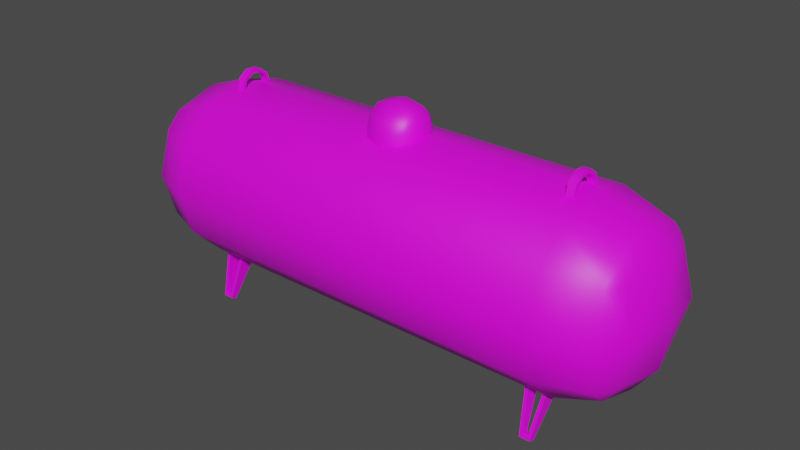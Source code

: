 # Source: Propane_Tank_Big.blend  (saved by Blender 2.93.20; exported with 4.5.12 LTS)
import bpy
from mathutils import Matrix  # noqa: F401  (used for matrix-valued properties, if any)

bpy.ops.wm.read_factory_settings(use_empty=True)
scene = bpy.context.scene
scene.name = 'Scene'

# ---- collections
col_collection = bpy.data.collections.new('Collection'); scene.collection.children.link(col_collection)

# ---- images (referenced by path relative to the original .blend; pixels are not part of the script)
import os
ASSET_DIR = os.environ.get("B2B_ASSET_DIR", "")  # directory of the original .blend (textures are referenced by path, not embedded)
HERE = os.path.dirname(os.path.abspath(__file__))  # packed textures are extracted next to this script under _unpacked/

def load_image(name, relpath, width, height, colorspace="sRGB"):
    """Load a texture the original file referenced (path relative to the .blend, or extracted next to this script)."""
    p = next((c for c in (os.path.join(HERE, relpath), os.path.join(ASSET_DIR, relpath)) if relpath and os.path.exists(c)), "")
    if p:
        img = bpy.data.images.load(p, check_existing=True)
        img.name = name
    else:  # same state as the original file: an image datablock whose file is absent (Cycles renders it pink)
        img = bpy.data.images.new(name, width, height)
        img.source = "FILE"
        img.filepath = "//" + (relpath or name)
    img.colorspace_settings.name = colorspace
    return img
img_uv_grid = load_image('UV_Grid', '', 1024, 1024, 'sRGB')
img_abandoned_slipway_8k_hdr = load_image('abandoned_slipway_8k.hdr', 'abandoned_slipway_8k.hdr', 1024, 1024, 'Linear Rec.709')

# ---- materials (node trees are filled in below, after node groups)
mat_matti = bpy.data.materials.new('Matti')
mat_matti.use_transparent_shadow = False

# ---- node groups
ng_auto_smooth = bpy.data.node_groups.new('Auto Smooth', 'GeometryNodeTree')
_s = ng_auto_smooth.interface.new_socket(name='Geometry', in_out='OUTPUT', socket_type='NodeSocketGeometry')
_s = ng_auto_smooth.interface.new_socket(name='Geometry', in_out='INPUT', socket_type='NodeSocketGeometry')
_s = ng_auto_smooth.interface.new_socket(name='Angle', in_out='INPUT', socket_type='NodeSocketFloat')
_s.subtype = 'ANGLE'
_s.min_value = 0.0
_s.max_value = 3.142
ng_auto_smooth.is_modifier = True
_N = ng_auto_smooth.nodes; _L = ng_auto_smooth.links
n0 = _N.new('NodeGroupOutput'); n0.name = 'Group Output'; n0.location = (480, -100)
n1 = _N.new('NodeGroupInput'); n1.name = 'Group Input'; n1.location = (-420, -300)
n2 = _N.new('NodeGroupInput'); n2.name = 'Group Input.001'; n2.location = (-60, -100)
n3 = _N.new('GeometryNodeSetShadeSmooth'); n3.name = 'Set Shade Smooth'; n3.location = (120, -100)
n3.domain = 'EDGE'
n4 = _N.new('GeometryNodeSetShadeSmooth'); n4.name = 'Set Shade Smooth.001'; n4.location = (300, -100)
n5 = _N.new('GeometryNodeInputMeshEdgeAngle'); n5.name = 'Edge Angle'; n5.location = (-420, -220)
n6 = _N.new('GeometryNodeInputEdgeSmooth'); n6.name = 'Is Edge Smooth'; n6.location = (-60, -160)
n7 = _N.new('GeometryNodeInputShadeSmooth'); n7.name = 'Is Face Smooth'; n7.location = (-240, -340)
n8 = _N.new('FunctionNodeBooleanMath'); n8.name = 'Boolean Math'; n8.location = (-60, -220)
n9 = _N.new('FunctionNodeCompare'); n9.name = 'Compare'; n9.location = (-240, -180)
n9.operation = 'LESS_EQUAL'
_L.new(n5.outputs[0], n9.inputs[0])
_L.new(n4.outputs[0], n0.inputs[0])
_L.new(n1.outputs[1], n9.inputs[1])
_L.new(n9.outputs[0], n8.inputs[0])
_L.new(n7.outputs[0], n8.inputs[1])
_L.new(n2.outputs[0], n3.inputs[0])
_L.new(n6.outputs[0], n3.inputs[1])
_L.new(n3.outputs[0], n4.inputs[0])
_L.new(n8.outputs[0], n3.inputs[2])
n0.is_active_output = True

# ---- material node trees
mat_matti.use_nodes = True; mat_matti.node_tree.nodes.clear()
_N = mat_matti.node_tree.nodes; _L = mat_matti.node_tree.links
n0 = _N.new('ShaderNodeBsdfPrincipled'); n0.name = 'Principled BSDF'; n0.location = (10, 300)
n0.distribution = 'GGX'
n0.subsurface_method = 'BURLEY'
n0.inputs[3].default_value = 1.45
n0.inputs[27].default_value = (0.0, 0.0, 0.0, 1.0)
n0.inputs[28].default_value = 1.0
n1 = _N.new('ShaderNodeOutputMaterial'); n1.name = 'Material Output'; n1.location = (300, 300)
n2 = _N.new('ShaderNodeTexImage'); n2.name = 'Image Texture'; n2.location = (-507, 347)
n2.image = img_uv_grid
_L.new(n0.outputs[0], n1.inputs[0])
_L.new(n2.outputs[0], n0.inputs[0])
n1.is_active_output = True

# ---- world
world_world = bpy.data.worlds.new('World'); scene.world = world_world
world_world.use_nodes = True; world_world.node_tree.nodes.clear()
_N = world_world.node_tree.nodes; _L = world_world.node_tree.links
n0 = _N.new('ShaderNodeMapping'); n0.name = 'Mapping'; n0.location = (27, 394)
n0.inputs[2].default_value = (-1.571, 0.0, 0.0)
n1 = _N.new('ShaderNodeTexCoord'); n1.name = 'Texture Coordinate'; n1.location = (-270, 355)
n2 = _N.new('ShaderNodeOutputWorld'); n2.name = 'World Output'; n2.location = (794, 319)
n3 = _N.new('ShaderNodeBackground'); n3.name = 'Background'; n3.location = (574, 296)
n3.inputs[0].default_value = (0.05509, 0.05509, 0.05509, 1.0)
n4 = _N.new('ShaderNodeTexImage'); n4.name = 'Image Texture'; n4.location = (247, 321)
n4.image = img_abandoned_slipway_8k_hdr
_L.new(n0.outputs[0], n4.inputs[0])
_L.new(n1.outputs[0], n0.inputs[0])
_L.new(n3.outputs[0], n2.inputs[0])
n2.is_active_output = True
world_world.use_sun_shadow = False
world_world.sun_shadow_jitter_overblur = 0.0

# ---- meshes
me_cube = bpy.data.meshes.new('Cube')
me_cube.from_pydata([(1.957, -0.5915, 0.07958), (1.89, -0.417, 0.6485), (1.957, -0.5227, 0.04965), (1.89, -0.2314, 0.5673), (2.014, -0.5915, 0.07958), (2.082, -0.417, 0.6485), (2.014, -0.5227, 0.04965), (2.082, -0.2314, 0.5673), (1.927, -0.6081, 0.02534), (1.846, -0.4003, 0.7027), (1.846, -0.2035, 0.6168), (1.927, -0.5506, 0.0002112), (2.045, -0.5506, 0.0002112), (2.125, -0.2035, 0.6168), (2.125, -0.4003, 0.7027), (2.045, -0.6081, 0.02534), (-1.957, -0.5915, 0.07958), (-1.89, -0.417, 0.6485), (-1.957, -0.5227, 0.04965), (-1.89, -0.2314, 0.5673), (-2.014, -0.5915, 0.07958), (-2.082, -0.417, 0.6485), (-2.014, -0.5227, 0.04965), (-2.082, -0.2314, 0.5673), (-1.927, -0.6081, 0.02534), (-1.846, -0.4003, 0.7027), (-1.846, -0.2035, 0.6168), (-1.927, -0.5506, 0.0002112), (-2.045, -0.5506, 0.0002112), (-2.125, -0.2035, 0.6168), (-2.125, -0.4003, 0.7027), (-2.045, -0.6081, 0.02534), (1.957, 0.5915, 0.07958), (1.89, 0.417, 0.6485), (1.957, 0.5227, 0.04965), (1.89, 0.2314, 0.5673), (2.014, 0.5915, 0.07958), (2.082, 0.417, 0.6485), (2.014, 0.5227, 0.04965), (2.082, 0.2314, 0.5673), (1.927, 0.6081, 0.02534), (1.846, 0.4003, 0.7027), (1.846, 0.2035, 0.6168), (1.927, 0.5506, 0.0002112), (2.045, 0.5506, 0.0002112), (2.125, 0.2035, 0.6168), (2.125, 0.4003, 0.7027), (2.045, 0.6081, 0.02534), (-1.957, 0.5915, 0.07958), (-1.89, 0.417, 0.6485), (-1.957, 0.5227, 0.04965), (-1.89, 0.2314, 0.5673), (-2.014, 0.5915, 0.07958), (-2.082, 0.417, 0.6485), (-2.014, 0.5227, 0.04965), (-2.082, 0.2314, 0.5673), (-1.927, 0.6081, 0.02534), (-1.846, 0.4003, 0.7027), (-1.846, 0.2035, 0.6168), (-1.927, 0.5506, 0.0002112), (-2.045, 0.5506, 0.0002112), (-2.125, 0.2035, 0.6168), (-2.125, 0.4003, 0.7027), (-2.045, 0.6081, 0.02534), (2.784, 0.5014, 0.8775), (2.926, 2.765e-08, 0.8775), (2.784, -0.5014, 0.8775), (2.784, -0.5014, 1.88), (2.926, 6.75e-08, 1.88), (2.784, 0.5014, 1.88), (2.926, -0.5014, 1.379), (2.988, 4.757e-08, 1.379), (2.926, 0.5014, 1.379), (2.16, 7.409e-08, 2.382), (2.691, 7.994e-08, 2.193), (2.677, 0.5014, 2.048), (2.16, 0.5014, 2.247), (2.677, 0.6687, 1.88), (2.16, 0.8685, 1.88), (2.691, 0.8145, 1.379), (2.16, 1.003, 1.379), (2.677, 0.6687, 0.8775), (2.16, 0.8685, 0.8775), (2.677, 0.5014, 0.7102), (2.16, 0.5014, 0.5104), (2.691, 1.023e-08, 0.5645), (2.16, -1.358e-08, 0.376), (2.677, -0.5014, 0.7102), (2.16, -0.5014, 0.5104), (2.677, -0.6687, 0.8775), (2.16, -0.8685, 0.8775), (2.691, -0.8145, 1.379), (2.16, -1.003, 1.379), (2.677, -0.6687, 1.88), (2.16, -0.8685, 1.88), (2.677, -0.5014, 2.048), (2.16, -0.5014, 2.247), (-2.784, 0.5014, 0.8775), (-2.926, 2.765e-08, 0.8775), (-2.784, -0.5014, 0.8775), (-2.784, -0.5014, 1.88), (-2.926, 6.75e-08, 1.88), (-2.784, 0.5014, 1.88), (-2.926, -0.5014, 1.379), (-2.988, 4.757e-08, 1.379), (-2.926, 0.5014, 1.379), (-2.16, 7.409e-08, 2.382), (-2.691, 7.994e-08, 2.193), (-2.677, 0.5014, 2.048), (-2.16, 0.5014, 2.247), (-2.677, 0.6687, 1.88), (-2.16, 0.8685, 1.88), (-2.691, 0.8145, 1.379), (-2.16, 1.003, 1.379), (-2.677, 0.6687, 0.8775), (-2.16, 0.8685, 0.8775), (-2.677, 0.5014, 0.7102), (-2.16, 0.5014, 0.5104), (-2.691, 1.023e-08, 0.5645), (-2.16, -1.358e-08, 0.376), (-2.677, -0.5014, 0.7102), (-2.16, -0.5014, 0.5104), (-2.677, -0.6687, 0.8775), (-2.16, -0.8685, 0.8775), (-2.691, -0.8145, 1.379), (-2.16, -1.003, 1.379), (-2.677, -0.6687, 1.88), (-2.16, -0.8685, 1.88), (-2.677, -0.5014, 2.048), (-2.16, -0.5014, 2.247), (0.0, 0.3222, 2.279), (0.1894, 0.2607, 2.279), (0.3065, 0.09957, 2.279), (0.3065, -0.09957, 2.279), (0.1894, -0.2607, 2.279), (-2.817e-08, -0.3222, 2.279), (-0.1894, -0.2607, 2.279), (-0.3065, -0.09957, 2.279), (-0.3065, 0.09957, 2.279), (-0.1894, 0.2607, 2.279), (-0.1894, -0.09957, 2.624), (-1.844e-08, -0.09957, 2.666), (0.1894, -0.09957, 2.624), (-0.1894, 0.09957, 2.624), (-9.732e-09, 0.09957, 2.666), (0.1894, 0.09957, 2.624), (0.0, 0.3222, 2.42), (-2.135e-09, 0.2734, 2.522), (0.1894, 0.2062, 2.525), (0.1894, 0.2607, 2.426), (0.2663, 0.09957, 2.535), (0.3065, 0.09957, 2.437), (0.2663, -0.09957, 2.535), (0.3065, -0.09957, 2.437), (0.1894, -0.2062, 2.525), (0.1894, -0.2607, 2.426), (-2.603e-08, -0.2734, 2.522), (-2.817e-08, -0.3222, 2.42), (-0.1894, -0.2062, 2.525), (-0.1894, -0.2607, 2.426), (-0.2663, -0.09957, 2.535), (-0.3065, -0.09957, 2.437), (-0.2663, 0.09957, 2.535), (-0.3065, 0.09957, 2.437), (-0.1894, 0.2062, 2.525), (-0.1894, 0.2607, 2.426), (1.978, 0.1646, 2.317), (2.064, 0.1646, 2.317), (1.978, -0.1646, 2.317), (2.064, -0.1646, 2.317), (1.978, -0.1331, 2.429), (2.064, -0.1331, 2.429), (1.978, -0.05085, 2.489), (2.064, -0.05085, 2.489), (1.978, 0.05085, 2.489), (2.064, 0.05085, 2.489), (1.978, 0.1331, 2.429), (2.064, 0.1331, 2.429), (1.978, 0.2008, 2.317), (2.064, 0.2008, 2.317), (1.978, -0.2008, 2.317), (2.064, -0.2008, 2.317), (1.978, -0.1625, 2.451), (2.064, -0.1625, 2.451), (1.978, -0.06205, 2.524), (2.064, -0.06205, 2.524), (1.978, 0.06205, 2.524), (2.064, 0.06205, 2.524), (1.978, 0.1625, 2.451), (2.064, 0.1625, 2.451), (-1.978, 0.1646, 2.317), (-2.064, 0.1646, 2.317), (-1.978, -0.1646, 2.317), (-2.064, -0.1646, 2.317), (-1.978, -0.1331, 2.429), (-2.064, -0.1331, 2.429), (-1.978, -0.05085, 2.489), (-2.064, -0.05085, 2.489), (-1.978, 0.05085, 2.489), (-2.064, 0.05085, 2.489), (-1.978, 0.1331, 2.429), (-2.064, 0.1331, 2.429), (-1.978, 0.2008, 2.317), (-2.064, 0.2008, 2.317), (-1.978, -0.2008, 2.317), (-2.064, -0.2008, 2.317), (-1.978, -0.1625, 2.451), (-2.064, -0.1625, 2.451), (-1.978, -0.06205, 2.524), (-2.064, -0.06205, 2.524), (-1.978, 0.06205, 2.524), (-2.064, 0.06205, 2.524), (-1.978, 0.1625, 2.451), (-2.064, 0.1625, 2.451)], [], [(8, 9, 10, 11), (12, 13, 14, 15), (11, 12, 15, 8), (13, 10, 9, 14), (0, 1, 9, 8), (3, 2, 11, 10), (2, 6, 12, 11), (7, 3, 10, 13), (6, 7, 13, 12), (5, 4, 15, 14), (4, 0, 8, 15), (1, 5, 14, 9), (4, 5, 7, 6), (5, 1, 3, 7), (1, 0, 2, 3), (0, 4, 6, 2), (24, 27, 26, 25), (28, 31, 30, 29), (27, 24, 31, 28), (29, 30, 25, 26), (16, 24, 25, 17), (19, 26, 27, 18), (18, 27, 28, 22), (23, 29, 26, 19), (22, 28, 29, 23), (21, 30, 31, 20), (20, 31, 24, 16), (17, 25, 30, 21), (20, 22, 23, 21), (21, 23, 19, 17), (17, 19, 18, 16), (16, 18, 22, 20), (40, 43, 42, 41), (44, 47, 46, 45), (43, 40, 47, 44), (45, 46, 41, 42), (32, 40, 41, 33), (35, 42, 43, 34), (34, 43, 44, 38), (39, 45, 42, 35), (38, 44, 45, 39), (37, 46, 47, 36), (36, 47, 40, 32), (33, 41, 46, 37), (36, 38, 39, 37), (37, 39, 35, 33), (33, 35, 34, 32), (32, 34, 38, 36), (56, 57, 58, 59), (60, 61, 62, 63), (59, 60, 63, 56), (61, 58, 57, 62), (48, 49, 57, 56), (51, 50, 59, 58), (50, 54, 60, 59), (55, 51, 58, 61), (54, 55, 61, 60), (53, 52, 63, 62), (52, 48, 56, 63), (49, 53, 62, 57), (52, 53, 55, 54), (53, 49, 51, 55), (49, 48, 50, 51), (48, 52, 54, 50), (96, 129, 127, 94), (79, 77, 69, 72), (81, 79, 72, 64), (81, 64, 83), (64, 65, 85, 83), (65, 66, 87, 85), (66, 89, 87), (91, 89, 66, 70), (93, 91, 70, 67), (95, 93, 67), (88, 121, 119, 86), (74, 95, 67, 68), (90, 123, 121, 88), (82, 115, 113, 80), (76, 109, 106, 73), (84, 117, 115, 82), (72, 71, 65, 64), (71, 70, 66, 65), (86, 119, 117, 84), (77, 75, 69), (94, 127, 125, 92), (78, 111, 109, 76), (69, 68, 71, 72), (68, 67, 70, 71), (92, 125, 123, 90), (80, 113, 111, 78), (76, 73, 74, 75), (78, 76, 75, 77), (80, 78, 77, 79), (82, 80, 79, 81), (84, 82, 81, 83), (86, 84, 83, 85), (88, 86, 85, 87), (90, 88, 87, 89), (92, 90, 89, 91), (94, 92, 91, 93), (96, 94, 93, 95), (73, 96, 95, 74), (75, 74, 68, 69), (112, 105, 102, 110), (114, 97, 105, 112), (114, 116, 97), (97, 116, 118, 98), (98, 118, 120, 99), (99, 120, 122), (124, 103, 99, 122), (126, 100, 103, 124), (128, 100, 126), (107, 101, 100, 128), (105, 97, 98, 104), (104, 98, 99, 103), (110, 102, 108), (102, 105, 104, 101), (101, 104, 103, 100), (109, 108, 107, 106), (111, 110, 108, 109), (113, 112, 110, 111), (115, 114, 112, 113), (117, 116, 114, 115), (119, 118, 116, 117), (121, 120, 118, 119), (123, 122, 120, 121), (125, 124, 122, 123), (127, 126, 124, 125), (129, 128, 126, 127), (106, 107, 128, 129), (108, 102, 101, 107), (73, 106, 129, 96), (139, 165, 146, 130), (150, 148, 145), (152, 150, 145, 142), (152, 142, 154), (142, 141, 156, 154), (141, 140, 158, 156), (140, 160, 158), (162, 160, 140, 143), (137, 161, 163, 138), (164, 162, 143), (147, 164, 143, 144), (135, 157, 159, 136), (134, 155, 157, 135), (136, 159, 161, 137), (145, 144, 141, 142), (144, 143, 140, 141), (138, 163, 165, 139), (132, 151, 153, 133), (130, 146, 149, 131), (131, 149, 151, 132), (133, 153, 155, 134), (149, 146, 147, 148), (151, 149, 148, 150), (153, 151, 150, 152), (155, 153, 152, 154), (157, 155, 154, 156), (159, 157, 156, 158), (161, 159, 158, 160), (163, 161, 160, 162), (165, 163, 162, 164), (146, 165, 164, 147), (148, 147, 144, 145), (180, 181, 183, 182), (182, 183, 185, 184), (184, 185, 187, 186), (186, 187, 189, 188), (188, 189, 179, 178), (170, 168, 180, 182), (169, 171, 183, 181), (172, 170, 182, 184), (171, 173, 185, 183), (174, 172, 184, 186), (173, 175, 187, 185), (176, 174, 186, 188), (175, 177, 189, 187), (166, 176, 188, 178), (177, 167, 179, 189), (176, 177, 175, 174), (174, 175, 173, 172), (172, 173, 171, 170), (170, 171, 169, 168), (166, 167, 177, 176), (204, 206, 207, 205), (206, 208, 209, 207), (208, 210, 211, 209), (210, 212, 213, 211), (212, 202, 203, 213), (194, 206, 204, 192), (193, 205, 207, 195), (196, 208, 206, 194), (195, 207, 209, 197), (198, 210, 208, 196), (197, 209, 211, 199), (200, 212, 210, 198), (199, 211, 213, 201), (190, 202, 212, 200), (201, 213, 203, 191), (200, 198, 199, 201), (198, 196, 197, 199), (196, 194, 195, 197), (194, 192, 193, 195), (190, 200, 201, 191)])
me_cube.polygons.foreach_set('use_smooth', [0, 0, 0, 0, 0, 0, 0, 0, 0, 0, 0, 0, 0, 0, 0, 0, 0, 0, 0, 0, 0, 0, 0, 0, 0, 0, 0, 0, 0, 0, 0, 0, 0, 0, 0, 0, 0, 0, 0, 0, 0, 0, 0, 0, 0, 0, 0, 0, 0, 0, 0, 0, 0, 0, 0, 0, 0, 0, 0, 0, 0, 0, 0, 0, 1, 1, 1, 1, 1, 1, 1, 1, 1, 1, 1, 1, 1, 1, 1, 1, 1, 1, 1, 1, 1, 1, 1, 1, 1, 1, 1, 1, 1, 1, 1, 1, 1, 1, 1, 1, 1, 1, 1, 1, 1, 1, 1, 1, 1, 1, 1, 1, 1, 1, 1, 1, 1, 1, 1, 1, 1, 1, 1, 1, 1, 1, 1, 1, 1, 1, 1, 1, 1, 1, 1, 1, 1, 1, 1, 1, 1, 1, 1, 1, 1, 1, 1, 1, 1, 1, 1, 1, 1, 1, 1, 1, 1, 1, 1, 1, 1, 1, 1, 1, 1, 1, 1, 1, 1, 1, 1, 1, 1, 1, 1, 1, 1, 1, 1, 1, 1, 1, 1, 1, 1, 1, 1, 1, 1, 1, 1, 1, 1, 1, 1, 1, 1, 1, 1, 1, 1, 1, 1, 1])
_uv = me_cube.uv_layers.new(name='UVMap')
_uv.uv.foreach_set('vector', [0.01386, 0.9333, 0.173, 0.9333, 0.173, 0.9813, 0.01386, 0.9813, 0.6338, 0.973, 0.8313, 0.973, 0.8313, 0.987, 0.6338, 0.987, 0.6075, 0.973, 0.6338, 0.973, 0.6338, 0.987, 0.6075, 0.987, 0.2302, 0.9813, 0.173, 0.9813, 0.173, 0.9333, 0.2302, 0.9333, 0.8853, 0.9413, 0.9011, 0.8027, 0.9112, 0.7895, 0.8924, 0.9545, 0.9434, 0.8024, 0.9592, 0.9408, 0.9521, 0.954, 0.9333, 0.7892, 0.9592, 0.9408, 0.9724, 0.9408, 0.9795, 0.954, 0.9521, 0.954, 0.9881, 0.8024, 0.9434, 0.8024, 0.9333, 0.7892, 0.9982, 0.7892, 0.9724, 0.9408, 0.9881, 0.8024, 0.9982, 0.7892, 0.9795, 0.954, 0.8563, 0.8027, 0.8721, 0.9413, 0.865, 0.9546, 0.8462, 0.7895, 0.8721, 0.9413, 0.8853, 0.9413, 0.8924, 0.9545, 0.865, 0.9546, 0.9011, 0.8027, 0.8563, 0.8027, 0.8462, 0.7895, 0.9112, 0.7895, 0.331, 0.9608, 0.2359, 0.9608, 0.2359, 0.9441, 0.331, 0.9441, 0.4729, 0.9608, 0.4387, 0.9608, 0.4387, 0.9441, 0.4729, 0.9441, 0.4387, 0.9608, 0.3436, 0.9608, 0.3436, 0.9441, 0.4387, 0.9441, 0.3436, 0.9608, 0.331, 0.9608, 0.331, 0.9441, 0.3436, 0.9441, 0.01386, 0.9333, 0.01386, 0.9813, 0.173, 0.9813, 0.173, 0.9333, 0.6338, 0.973, 0.6338, 0.987, 0.8313, 0.987, 0.8313, 0.973, 0.6075, 0.973, 0.6075, 0.987, 0.6338, 0.987, 0.6338, 0.973, 0.2302, 0.9813, 0.2302, 0.9333, 0.173, 0.9333, 0.173, 0.9813, 0.8853, 0.9413, 0.8924, 0.9545, 0.9112, 0.7895, 0.9011, 0.8027, 0.9434, 0.8024, 0.9333, 0.7892, 0.9521, 0.954, 0.9592, 0.9408, 0.9592, 0.9408, 0.9521, 0.954, 0.9795, 0.954, 0.9724, 0.9408, 0.9881, 0.8024, 0.9982, 0.7892, 0.9333, 0.7892, 0.9434, 0.8024, 0.9724, 0.9408, 0.9795, 0.954, 0.9982, 0.7892, 0.9881, 0.8024, 0.8563, 0.8027, 0.8462, 0.7895, 0.865, 0.9546, 0.8721, 0.9413, 0.8721, 0.9413, 0.865, 0.9546, 0.8924, 0.9545, 0.8853, 0.9413, 0.9011, 0.8027, 0.9112, 0.7895, 0.8462, 0.7895, 0.8563, 0.8027, 0.331, 0.9608, 0.331, 0.9441, 0.2359, 0.9441, 0.2359, 0.9608, 0.4729, 0.9608, 0.4729, 0.9441, 0.4387, 0.9441, 0.4387, 0.9608, 0.4387, 0.9608, 0.4387, 0.9441, 0.3436, 0.9441, 0.3436, 0.9608, 0.3436, 0.9608, 0.3436, 0.9441, 0.331, 0.9441, 0.331, 0.9608, 0.01386, 0.9333, 0.01386, 0.9813, 0.173, 0.9813, 0.173, 0.9333, 0.6338, 0.973, 0.6338, 0.987, 0.8313, 0.987, 0.8313, 0.973, 0.6075, 0.973, 0.6075, 0.987, 0.6338, 0.987, 0.6338, 0.973, 0.2302, 0.9813, 0.2302, 0.9333, 0.173, 0.9333, 0.173, 0.9813, 0.8853, 0.9413, 0.8924, 0.9545, 0.9112, 0.7895, 0.9011, 0.8027, 0.9434, 0.8024, 0.9333, 0.7892, 0.9521, 0.954, 0.9592, 0.9408, 0.9592, 0.9408, 0.9521, 0.954, 0.9795, 0.954, 0.9724, 0.9408, 0.9881, 0.8024, 0.9982, 0.7892, 0.9333, 0.7892, 0.9434, 0.8024, 0.9724, 0.9408, 0.9795, 0.954, 0.9982, 0.7892, 0.9881, 0.8024, 0.8563, 0.8027, 0.8462, 0.7895, 0.865, 0.9546, 0.8721, 0.9413, 0.8721, 0.9413, 0.865, 0.9546, 0.8924, 0.9545, 0.8853, 0.9413, 0.9011, 0.8027, 0.9112, 0.7895, 0.8462, 0.7895, 0.8563, 0.8027, 0.331, 0.9608, 0.331, 0.9441, 0.2359, 0.9441, 0.2359, 0.9608, 0.4729, 0.9608, 0.4729, 0.9441, 0.4387, 0.9441, 0.4387, 0.9608, 0.4387, 0.9608, 0.4387, 0.9441, 0.3436, 0.9441, 0.3436, 0.9608, 0.3436, 0.9608, 0.3436, 0.9441, 0.331, 0.9441, 0.331, 0.9608, 0.01386, 0.9333, 0.173, 0.9333, 0.173, 0.9813, 0.01386, 0.9813, 0.6338, 0.973, 0.8313, 0.973, 0.8313, 0.987, 0.6338, 0.987, 0.6075, 0.973, 0.6338, 0.973, 0.6338, 0.987, 0.6075, 0.987, 0.2302, 0.9813, 0.173, 0.9813, 0.173, 0.9333, 0.2302, 0.9333, 0.8853, 0.9413, 0.9011, 0.8027, 0.9112, 0.7895, 0.8924, 0.9545, 0.9434, 0.8024, 0.9592, 0.9408, 0.9521, 0.954, 0.9333, 0.7892, 0.9592, 0.9408, 0.9724, 0.9408, 0.9795, 0.954, 0.9521, 0.954, 0.9881, 0.8024, 0.9434, 0.8024, 0.9333, 0.7892, 0.9982, 0.7892, 0.9724, 0.9408, 0.9881, 0.8024, 0.9982, 0.7892, 0.9795, 0.954, 0.8563, 0.8027, 0.8721, 0.9413, 0.865, 0.9546, 0.8462, 0.7895, 0.8721, 0.9413, 0.8853, 0.9413, 0.8924, 0.9545, 0.865, 0.9546, 0.9011, 0.8027, 0.8563, 0.8027, 0.8462, 0.7895, 0.9112, 0.7895, 0.331, 0.9608, 0.2359, 0.9608, 0.2359, 0.9441, 0.331, 0.9441, 0.4729, 0.9608, 0.4387, 0.9608, 0.4387, 0.9441, 0.4729, 0.9441, 0.4387, 0.9608, 0.3436, 0.9608, 0.3436, 0.9441, 0.4387, 0.9441, 0.3436, 0.9608, 0.331, 0.9608, 0.331, 0.9441, 0.3436, 0.9441, 0.6187, 0.824, 0.003699, 0.824, 0.003699, 0.7501, 0.6187, 0.7501, 0.9119, 0.5917, 0.8781, 0.6489, 0.8545, 0.6392, 0.8658, 0.5802, 0.9082, 0.5269, 0.9119, 0.5917, 0.8658, 0.5802, 0.884, 0.5231, 0.9082, 0.5269, 0.884, 0.5231, 0.8937, 0.4996, 0.884, 0.5231, 0.8249, 0.5118, 0.8364, 0.4658, 0.8937, 0.4996, 0.8249, 0.5118, 0.7679, 0.4937, 0.7717, 0.4695, 0.8364, 0.4658, 0.7679, 0.4937, 0.7443, 0.484, 0.7717, 0.4695, 0.7105, 0.5412, 0.7443, 0.484, 0.7679, 0.4937, 0.7566, 0.5527, 0.7142, 0.606, 0.7105, 0.5412, 0.7566, 0.5527, 0.7384, 0.6098, 0.7287, 0.6333, 0.7142, 0.606, 0.7384, 0.6098, 0.6187, 0.5284, 0.003699, 0.5284, 0.003699, 0.4545, 0.6187, 0.4545, 0.786, 0.6671, 0.7287, 0.6333, 0.7384, 0.6098, 0.7974, 0.6211, 0.6187, 0.6023, 0.003699, 0.6023, 0.003699, 0.5284, 0.6187, 0.5284, 0.6187, 0.2993, 0.003699, 0.2993, 0.003699, 0.2254, 0.6187, 0.2254, 0.6187, 0.0776, 0.003699, 0.0776, 0.003699, 0.003699, 0.6187, 0.003699, 0.6187, 0.3732, 0.003699, 0.3732, 0.003699, 0.2993, 0.6187, 0.2993, 0.8658, 0.5802, 0.8112, 0.5665, 0.8249, 0.5118, 0.884, 0.5231, 0.8112, 0.5665, 0.7566, 0.5527, 0.7679, 0.4937, 0.8249, 0.5118, 0.6187, 0.4471, 0.003699, 0.4471, 0.003699, 0.3732, 0.6187, 0.3732, 0.8781, 0.6489, 0.8507, 0.6634, 0.8545, 0.6392, 0.6187, 0.7501, 0.003699, 0.7501, 0.003699, 0.6762, 0.6187, 0.6762, 0.6187, 0.1515, 0.003699, 0.1515, 0.003699, 0.0776, 0.6187, 0.0776, 0.8545, 0.6392, 0.7974, 0.6211, 0.8112, 0.5665, 0.8658, 0.5802, 0.7974, 0.6211, 0.7384, 0.6098, 0.7566, 0.5527, 0.8112, 0.5665, 0.6187, 0.6762, 0.003699, 0.6762, 0.003699, 0.6023, 0.6187, 0.6023, 0.6187, 0.2254, 0.003699, 0.2254, 0.003699, 0.1515, 0.6187, 0.1515, 0.8651, 0.7516, 0.7662, 0.7516, 0.786, 0.6671, 0.8507, 0.6634, 0.952, 0.6989, 0.8651, 0.7516, 0.8507, 0.6634, 0.8781, 0.6489, 0.9963, 0.6114, 0.952, 0.6989, 0.8781, 0.6489, 0.9119, 0.5917, 0.9963, 0.5125, 0.9963, 0.6114, 0.9119, 0.5917, 0.9082, 0.5269, 0.9436, 0.4256, 0.9963, 0.5125, 0.9082, 0.5269, 0.8937, 0.4996, 0.8562, 0.3813, 0.9436, 0.4256, 0.8937, 0.4996, 0.8364, 0.4658, 0.7573, 0.3813, 0.8562, 0.3813, 0.8364, 0.4658, 0.7717, 0.4695, 0.6703, 0.434, 0.7573, 0.3813, 0.7717, 0.4695, 0.7443, 0.484, 0.6261, 0.5215, 0.6703, 0.434, 0.7443, 0.484, 0.7105, 0.5412, 0.6261, 0.6204, 0.6261, 0.5215, 0.7105, 0.5412, 0.7142, 0.606, 0.6787, 0.7073, 0.6261, 0.6204, 0.7142, 0.606, 0.7287, 0.6333, 0.7662, 0.7516, 0.6787, 0.7073, 0.7287, 0.6333, 0.786, 0.6671, 0.8507, 0.6634, 0.786, 0.6671, 0.7974, 0.6211, 0.8545, 0.6392, 0.7105, 0.214, 0.7566, 0.2026, 0.7679, 0.2616, 0.7443, 0.2713, 0.7142, 0.1493, 0.7384, 0.1455, 0.7566, 0.2026, 0.7105, 0.214, 0.7142, 0.1493, 0.7287, 0.1219, 0.7384, 0.1455, 0.7384, 0.1455, 0.7287, 0.1219, 0.786, 0.08815, 0.7974, 0.1342, 0.7974, 0.1342, 0.786, 0.08815, 0.8507, 0.09183, 0.8545, 0.116, 0.8545, 0.116, 0.8507, 0.09183, 0.8781, 0.1063, 0.9119, 0.1636, 0.8658, 0.1751, 0.8545, 0.116, 0.8781, 0.1063, 0.9082, 0.2283, 0.884, 0.2321, 0.8658, 0.1751, 0.9119, 0.1636, 0.8937, 0.2557, 0.884, 0.2321, 0.9082, 0.2283, 0.8364, 0.2895, 0.8249, 0.2434, 0.884, 0.2321, 0.8937, 0.2557, 0.7566, 0.2026, 0.7384, 0.1455, 0.7974, 0.1342, 0.8112, 0.1888, 0.8112, 0.1888, 0.7974, 0.1342, 0.8545, 0.116, 0.8658, 0.1751, 0.7443, 0.2713, 0.7679, 0.2616, 0.7717, 0.2858, 0.7679, 0.2616, 0.7566, 0.2026, 0.8112, 0.1888, 0.8249, 0.2434, 0.8249, 0.2434, 0.8112, 0.1888, 0.8658, 0.1751, 0.884, 0.2321, 0.7573, 0.3739, 0.7717, 0.2858, 0.8364, 0.2895, 0.8562, 0.3739, 0.6703, 0.3213, 0.7443, 0.2713, 0.7717, 0.2858, 0.7573, 0.3739, 0.6261, 0.2338, 0.7105, 0.214, 0.7443, 0.2713, 0.6703, 0.3213, 0.6261, 0.1349, 0.7142, 0.1493, 0.7105, 0.214, 0.6261, 0.2338, 0.6787, 0.04798, 0.7287, 0.1219, 0.7142, 0.1493, 0.6261, 0.1349, 0.7662, 0.003699, 0.786, 0.08815, 0.7287, 0.1219, 0.6787, 0.04798, 0.8651, 0.003699, 0.8507, 0.09183, 0.786, 0.08815, 0.7662, 0.003699, 0.952, 0.05638, 0.8781, 0.1063, 0.8507, 0.09183, 0.8651, 0.003699, 0.9963, 0.1438, 0.9119, 0.1636, 0.8781, 0.1063, 0.952, 0.05638, 0.9963, 0.2427, 0.9082, 0.2283, 0.9119, 0.1636, 0.9963, 0.1438, 0.9436, 0.3297, 0.8937, 0.2557, 0.9082, 0.2283, 0.9963, 0.2427, 0.8562, 0.3739, 0.8364, 0.2895, 0.8937, 0.2557, 0.9436, 0.3297, 0.7717, 0.2858, 0.7679, 0.2616, 0.8249, 0.2434, 0.8364, 0.2895, 0.6187, 0.8979, 0.003699, 0.8979, 0.003699, 0.824, 0.6187, 0.824, 0.7869, 0.773, 0.767, 0.8077, 0.7294, 0.7964, 0.7272, 0.7617, 0.6928, 0.8488, 0.7022, 0.8304, 0.7088, 0.8499, 0.6944, 0.8773, 0.6928, 0.8488, 0.7088, 0.8499, 0.71, 0.8741, 0.6944, 0.8773, 0.71, 0.8741, 0.7058, 0.8943, 0.71, 0.8741, 0.7338, 0.8733, 0.7356, 0.9046, 0.7058, 0.8943, 0.7338, 0.8733, 0.7573, 0.8719, 0.7639, 0.8913, 0.7356, 0.9046, 0.7573, 0.8719, 0.7733, 0.873, 0.7639, 0.8913, 0.7717, 0.8444, 0.7733, 0.873, 0.7573, 0.8719, 0.7561, 0.8476, 0.8338, 0.8895, 0.7921, 0.8763, 0.789, 0.8389, 0.8338, 0.8215, 0.7603, 0.8274, 0.7717, 0.8444, 0.7561, 0.8476, 0.7305, 0.8171, 0.7603, 0.8274, 0.7561, 0.8476, 0.7323, 0.8484, 0.7389, 0.96, 0.7367, 0.9253, 0.7727, 0.91, 0.7957, 0.9411, 0.6792, 0.9487, 0.6991, 0.914, 0.7367, 0.9253, 0.7389, 0.96, 0.7957, 0.9411, 0.7727, 0.91, 0.7921, 0.8763, 0.8338, 0.8895, 0.7088, 0.8499, 0.7323, 0.8484, 0.7338, 0.8733, 0.71, 0.8741, 0.7323, 0.8484, 0.7561, 0.8476, 0.7573, 0.8719, 0.7338, 0.8733, 0.8338, 0.8215, 0.789, 0.8389, 0.767, 0.8077, 0.7869, 0.773, 0.6323, 0.8322, 0.674, 0.8454, 0.6771, 0.8829, 0.6323, 0.9003, 0.7272, 0.7617, 0.7294, 0.7964, 0.6934, 0.8117, 0.6704, 0.7806, 0.6704, 0.7806, 0.6934, 0.8117, 0.674, 0.8454, 0.6323, 0.8322, 0.6323, 0.9003, 0.6771, 0.8829, 0.6991, 0.914, 0.6792, 0.9487, 0.6934, 0.8117, 0.7294, 0.7964, 0.7305, 0.8171, 0.7022, 0.8304, 0.674, 0.8454, 0.6934, 0.8117, 0.7022, 0.8304, 0.6928, 0.8488, 0.6771, 0.8829, 0.674, 0.8454, 0.6928, 0.8488, 0.6944, 0.8773, 0.6991, 0.914, 0.6771, 0.8829, 0.6944, 0.8773, 0.7058, 0.8943, 0.7367, 0.9253, 0.6991, 0.914, 0.7058, 0.8943, 0.7356, 0.9046, 0.7727, 0.91, 0.7367, 0.9253, 0.7356, 0.9046, 0.7639, 0.8913, 0.7921, 0.8763, 0.7727, 0.91, 0.7639, 0.8913, 0.7733, 0.873, 0.789, 0.8389, 0.7921, 0.8763, 0.7733, 0.873, 0.7717, 0.8444, 0.767, 0.8077, 0.789, 0.8389, 0.7717, 0.8444, 0.7603, 0.8274, 0.7294, 0.7964, 0.767, 0.8077, 0.7603, 0.8274, 0.7305, 0.8171, 0.7022, 0.8304, 0.7305, 0.8171, 0.7323, 0.8484, 0.7088, 0.8499, 0.5793, 0.949, 0.5793, 0.961, 0.5598, 0.961, 0.5598, 0.949, 0.5598, 0.949, 0.5598, 0.961, 0.5425, 0.961, 0.5425, 0.949, 0.5425, 0.949, 0.5425, 0.961, 0.5252, 0.961, 0.5252, 0.949, 0.5252, 0.949, 0.5252, 0.961, 0.5079, 0.961, 0.5079, 0.949, 0.5079, 0.949, 0.5079, 0.961, 0.4883, 0.961, 0.4883, 0.949, 0.5598, 0.944, 0.5793, 0.944, 0.5793, 0.949, 0.5598, 0.949, 0.5793, 0.966, 0.5598, 0.966, 0.5598, 0.961, 0.5793, 0.961, 0.5425, 0.944, 0.5598, 0.944, 0.5598, 0.949, 0.5425, 0.949, 0.5598, 0.966, 0.5425, 0.966, 0.5425, 0.961, 0.5598, 0.961, 0.5252, 0.944, 0.5425, 0.944, 0.5425, 0.949, 0.5252, 0.949, 0.5425, 0.966, 0.5252, 0.966, 0.5252, 0.961, 0.5425, 0.961, 0.5079, 0.944, 0.5252, 0.944, 0.5252, 0.949, 0.5079, 0.949, 0.5252, 0.966, 0.5079, 0.966, 0.5079, 0.961, 0.5252, 0.961, 0.4883, 0.944, 0.5079, 0.944, 0.5079, 0.949, 0.4883, 0.949, 0.5079, 0.966, 0.4883, 0.966, 0.4883, 0.961, 0.5079, 0.961, 0.5542, 0.9201, 0.5542, 0.9335, 0.5385, 0.9335, 0.5385, 0.9201, 0.5385, 0.9201, 0.5385, 0.9335, 0.5228, 0.9335, 0.5228, 0.9201, 0.5228, 0.9201, 0.5228, 0.9335, 0.507, 0.9335, 0.507, 0.9201, 0.507, 0.9201, 0.507, 0.9335, 0.4891, 0.9335, 0.4891, 0.9201, 0.5722, 0.9201, 0.5722, 0.9335, 0.5542, 0.9335, 0.5542, 0.9201, 0.5793, 0.949, 0.5598, 0.949, 0.5598, 0.961, 0.5793, 0.961, 0.5598, 0.949, 0.5425, 0.949, 0.5425, 0.961, 0.5598, 0.961, 0.5425, 0.949, 0.5252, 0.949, 0.5252, 0.961, 0.5425, 0.961, 0.5252, 0.949, 0.5079, 0.949, 0.5079, 0.961, 0.5252, 0.961, 0.5079, 0.949, 0.4883, 0.949, 0.4883, 0.961, 0.5079, 0.961, 0.5598, 0.944, 0.5598, 0.949, 0.5793, 0.949, 0.5793, 0.944, 0.5793, 0.966, 0.5793, 0.961, 0.5598, 0.961, 0.5598, 0.966, 0.5425, 0.944, 0.5425, 0.949, 0.5598, 0.949, 0.5598, 0.944, 0.5598, 0.966, 0.5598, 0.961, 0.5425, 0.961, 0.5425, 0.966, 0.5252, 0.944, 0.5252, 0.949, 0.5425, 0.949, 0.5425, 0.944, 0.5425, 0.966, 0.5425, 0.961, 0.5252, 0.961, 0.5252, 0.966, 0.5079, 0.944, 0.5079, 0.949, 0.5252, 0.949, 0.5252, 0.944, 0.5252, 0.966, 0.5252, 0.961, 0.5079, 0.961, 0.5079, 0.966, 0.4883, 0.944, 0.4883, 0.949, 0.5079, 0.949, 0.5079, 0.944, 0.5079, 0.966, 0.5079, 0.961, 0.4883, 0.961, 0.4883, 0.966, 0.5542, 0.9201, 0.5385, 0.9201, 0.5385, 0.9335, 0.5542, 0.9335, 0.5385, 0.9201, 0.5228, 0.9201, 0.5228, 0.9335, 0.5385, 0.9335, 0.5228, 0.9201, 0.507, 0.9201, 0.507, 0.9335, 0.5228, 0.9335, 0.507, 0.9201, 0.4891, 0.9201, 0.4891, 0.9335, 0.507, 0.9335, 0.5722, 0.9201, 0.5542, 0.9201, 0.5542, 0.9335, 0.5722, 0.9335])
me_cube.materials.append(mat_matti)
me_cube.use_remesh_fix_poles = True
me_cube.use_remesh_preserve_attributes = False
me_cube.update()

# ---- objects
ob_propane_tank_big = bpy.data.objects.new('Propane_Tank_Big', me_cube)

# ---- transforms, parenting, visibility, modifiers, constraints
ob_propane_tank_big.location = (0.0, 0.0, 0.0)
_m = ob_propane_tank_big.modifiers.new('Auto Smooth', 'NODES')
_m.node_group = ng_auto_smooth
_gi = [s.identifier for s in ng_auto_smooth.interface.items_tree if s.item_type == 'SOCKET' and s.in_out == 'INPUT']
_m[_gi[1]] = 1.058  # Angle

# ---- collection membership
col_collection.objects.link(ob_propane_tank_big)

# ---- scene / render settings (as saved in the file)
scene.frame_start = 1; scene.frame_end = 250; scene.frame_set(1)
scene.render.engine = 'BLENDER_EEVEE_NEXT'
scene.render.image_settings.file_format = 'TIFF'
scene.render.image_settings.color_depth = '16'
scene.render.image_settings.tiff_codec = 'NONE'
scene.cycles.use_denoising = False
scene.cycles.samples = 200
scene.cycles.sampling_pattern = 'TABULATED_SOBOL'
scene.cycles.use_adaptive_sampling = False
scene.cycles.use_light_tree = False
scene.cycles.max_bounces = 6
scene.cycles.diffuse_bounces = 3
scene.cycles.glossy_bounces = 3
scene.cycles.transmission_bounces = 4
scene.cycles.transparent_max_bounces = 4
scene.eevee.use_gtao = True
scene.view_settings.view_transform = 'Filmic'
bpy.context.view_layer.update()

# ---- added for rendering (the .blend has no active camera and no usable light): camera, sun
cam_auto = bpy.data.cameras.new('AutoCamera')
cam_auto.lens = 50.0
cam_auto.sensor_width = 36.0
cam_auto.clip_end = 1000.0
ob_auto_camera = bpy.data.objects.new('AutoCamera', cam_auto)
scene.collection.objects.link(ob_auto_camera)
ob_auto_camera.location = (6.33303, -7.59963, 6.39945)
ob_auto_camera.rotation_euler = (1.09748, -7.21219e-08, 0.694738)
scene.camera = ob_auto_camera
light_auto_sun = bpy.data.lights.new('AutoSun', 'SUN')
light_auto_sun.energy = 3.0
light_auto_sun.angle = 0.0523599
ob_auto_sun = bpy.data.objects.new('AutoSun', light_auto_sun)
scene.collection.objects.link(ob_auto_sun)
ob_auto_sun.rotation_euler = (0.872665, 0.174533, 0.523599)
bpy.context.view_layer.update()
